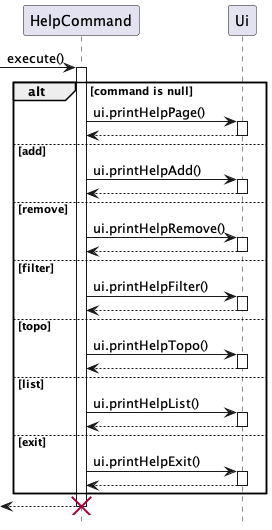

The diagram above was rendered by PlantUML. Its source (embedded in the PNG):
@startuml
hide footbox

participant HelpCommand as hc
participant Ui as ui

 -> hc : execute()
 activate hc
    alt command is null
    hc -> ui : ui.printHelpPage()
    activate ui
    return
    else add
    hc -> ui : ui.printHelpAdd()
    activate ui
    return
    else remove
    hc -> ui : ui.printHelpRemove()
    activate ui
    return
    else filter
    hc -> ui : ui.printHelpFilter()
    activate ui
    return
    else topo
    hc -> ui : ui.printHelpTopo()
    activate ui
    return
    else list
    hc -> ui : ui.printHelpList()
    activate ui
    return
    else exit
    hc -> ui : ui.printHelpExit()
    activate ui
    return
   end
<-- hc
destroy hc
@enduml